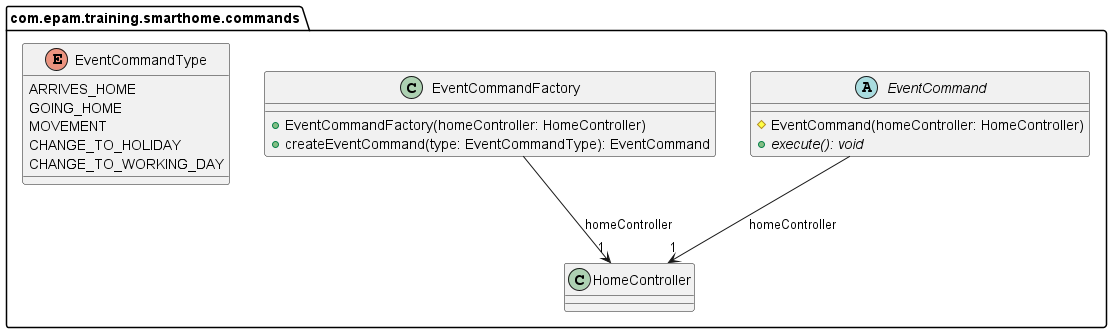

The diagram above was rendered by PlantUML. Its source (embedded in the PNG):
@startuml
set separator none

package com.epam.training.smarthome.commands {
    abstract class EventCommand {
        #EventCommand(homeController: HomeController)
        +{abstract}execute(): void
    }
    EventCommand --> "1" HomeController : homeController

    class EventCommandFactory {
        +EventCommandFactory(homeController: HomeController)
        +createEventCommand(type: EventCommandType): EventCommand
    }
    EventCommandFactory --> "1" HomeController : homeController

    enum EventCommandType{
        ARRIVES_HOME
        GOING_HOME
        MOVEMENT
        CHANGE_TO_HOLIDAY
        CHANGE_TO_WORKING_DAY
    }
}
@enduml